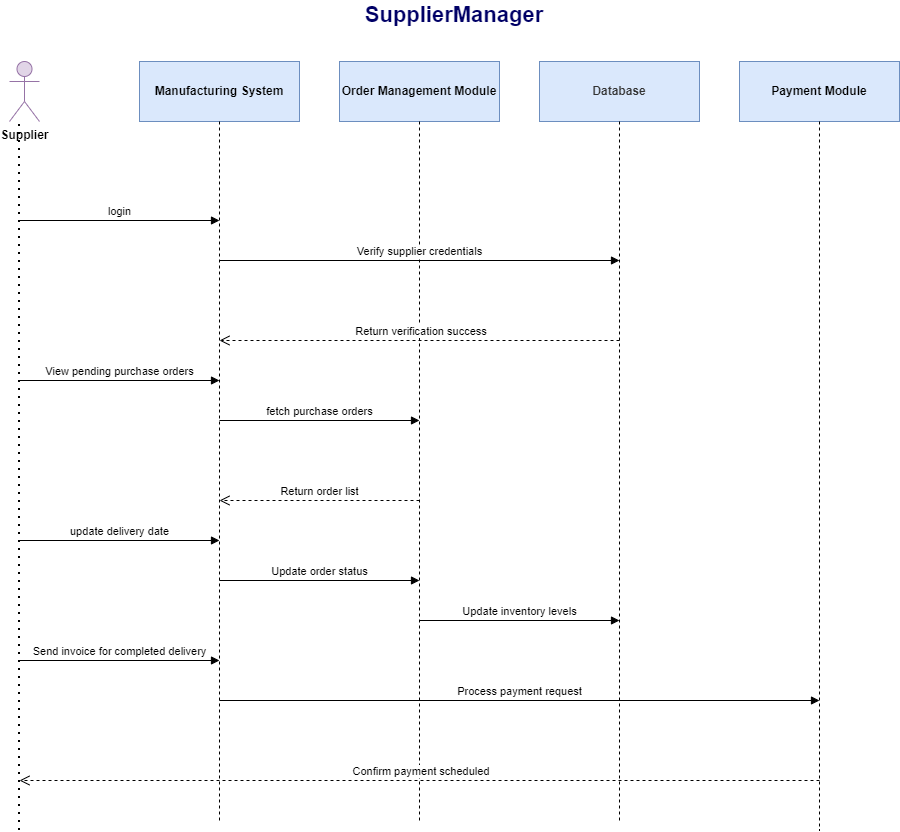

The diagram above was exported from draw.io. Its source (the exported page's mxGraphModel, read from the mxfile embedded in the PNG):
<mxGraphModel dx="1291" dy="629" grid="1" gridSize="10" guides="1" tooltips="1" connect="1" arrows="1" fold="1" page="1" pageScale="1" pageWidth="10" pageHeight="300" math="0" shadow="0">
  <root>
    <mxCell id="0" />
    <mxCell id="1" parent="0" />
    <mxCell id="2FDtLP2Q0AIpirXl8CmD-2" value="&lt;b&gt;Supplier&lt;/b&gt;" style="shape=umlActor;verticalLabelPosition=bottom;verticalAlign=top;html=1;outlineConnect=0;fillColor=#e1d5e7;strokeColor=#9673a6;" parent="1" vertex="1">
      <mxGeometry y="111" width="30" height="60" as="geometry" />
    </mxCell>
    <mxCell id="2FDtLP2Q0AIpirXl8CmD-3" value="&lt;b&gt;&lt;font style=&quot;color: rgb(0, 0, 102); font-size: 22px;&quot;&gt;SupplierManager&lt;/font&gt;&lt;/b&gt;" style="text;html=1;align=center;verticalAlign=middle;whiteSpace=wrap;rounded=0;" parent="1" vertex="1">
      <mxGeometry x="415" y="50" width="60" height="30" as="geometry" />
    </mxCell>
    <mxCell id="2FDtLP2Q0AIpirXl8CmD-4" value="&lt;strong data-end=&quot;595&quot; data-start=&quot;571&quot;&gt;Manufacturing System&lt;/strong&gt;" style="shape=rect;html=1;whiteSpace=wrap;align=center;fillColor=#dae8fc;strokeColor=#6c8ebf;" parent="1" vertex="1">
      <mxGeometry x="130" y="111" width="160" height="60" as="geometry" />
    </mxCell>
    <mxCell id="2FDtLP2Q0AIpirXl8CmD-5" value="" style="edgeStyle=none;html=1;dashed=1;endArrow=none;align=center;verticalAlign=bottom;exitX=0.5;exitY=1;rounded=0;" parent="1" source="2FDtLP2Q0AIpirXl8CmD-4" edge="1">
      <mxGeometry x="1" relative="1" as="geometry">
        <mxPoint x="210" y="870" as="targetPoint" />
      </mxGeometry>
    </mxCell>
    <mxCell id="2FDtLP2Q0AIpirXl8CmD-6" value="&lt;strong data-end=&quot;627&quot; data-start=&quot;600&quot;&gt;Order Management Module&lt;/strong&gt;" style="shape=rect;html=1;whiteSpace=wrap;align=center;fillColor=#dae8fc;strokeColor=#6c8ebf;" parent="1" vertex="1">
      <mxGeometry x="330" y="111" width="160" height="60" as="geometry" />
    </mxCell>
    <mxCell id="2FDtLP2Q0AIpirXl8CmD-7" value="" style="edgeStyle=none;html=1;dashed=1;endArrow=none;align=center;verticalAlign=bottom;exitX=0.5;exitY=1;rounded=0;" parent="1" source="2FDtLP2Q0AIpirXl8CmD-6" edge="1">
      <mxGeometry x="1" relative="1" as="geometry">
        <mxPoint x="410" y="870" as="targetPoint" />
      </mxGeometry>
    </mxCell>
    <mxCell id="2FDtLP2Q0AIpirXl8CmD-8" value="&lt;strong style=&quot;color: rgb(51, 51, 51);&quot; data-end=&quot;654&quot; data-start=&quot;632&quot;&gt;&amp;nbsp;Database&amp;nbsp;&lt;/strong&gt;" style="shape=rect;html=1;whiteSpace=wrap;align=center;fillColor=#dae8fc;strokeColor=#6c8ebf;" parent="1" vertex="1">
      <mxGeometry x="530" y="111" width="160" height="60" as="geometry" />
    </mxCell>
    <mxCell id="2FDtLP2Q0AIpirXl8CmD-9" value="" style="edgeStyle=none;html=1;dashed=1;endArrow=none;align=center;verticalAlign=bottom;exitX=0.5;exitY=1;rounded=0;" parent="1" source="2FDtLP2Q0AIpirXl8CmD-8" edge="1">
      <mxGeometry x="1" relative="1" as="geometry">
        <mxPoint x="610" y="870" as="targetPoint" />
      </mxGeometry>
    </mxCell>
    <mxCell id="2FDtLP2Q0AIpirXl8CmD-10" value="&lt;strong style=&quot;color: rgb(0, 0, 0);&quot; data-end=&quot;677&quot; data-start=&quot;659&quot;&gt;Payment Module&lt;/strong&gt;" style="shape=rect;html=1;whiteSpace=wrap;align=center;fillColor=#dae8fc;strokeColor=#6c8ebf;" parent="1" vertex="1">
      <mxGeometry x="730" y="111" width="160" height="60" as="geometry" />
    </mxCell>
    <mxCell id="2FDtLP2Q0AIpirXl8CmD-11" value="" style="edgeStyle=none;html=1;dashed=1;endArrow=none;align=center;verticalAlign=bottom;exitX=0.5;exitY=1;rounded=0;" parent="1" source="2FDtLP2Q0AIpirXl8CmD-10" edge="1">
      <mxGeometry x="1" relative="1" as="geometry">
        <mxPoint x="810" y="880" as="targetPoint" />
      </mxGeometry>
    </mxCell>
    <mxCell id="2FDtLP2Q0AIpirXl8CmD-12" value="" style="endArrow=none;dashed=1;html=1;dashPattern=1 3;strokeWidth=2;rounded=0;" parent="1" edge="1">
      <mxGeometry width="50" height="50" relative="1" as="geometry">
        <mxPoint x="10" y="880" as="sourcePoint" />
        <mxPoint x="10" y="170" as="targetPoint" />
      </mxGeometry>
    </mxCell>
    <mxCell id="2FDtLP2Q0AIpirXl8CmD-13" value="login" style="html=1;verticalAlign=bottom;endArrow=block;curved=0;rounded=0;" parent="1" edge="1">
      <mxGeometry width="80" relative="1" as="geometry">
        <mxPoint x="10" y="270" as="sourcePoint" />
        <mxPoint x="210" y="270" as="targetPoint" />
      </mxGeometry>
    </mxCell>
    <mxCell id="2FDtLP2Q0AIpirXl8CmD-14" value="Verify supplier credentials" style="html=1;verticalAlign=bottom;endArrow=block;curved=0;rounded=0;" parent="1" edge="1">
      <mxGeometry width="80" relative="1" as="geometry">
        <mxPoint x="210" y="310" as="sourcePoint" />
        <mxPoint x="610" y="310" as="targetPoint" />
      </mxGeometry>
    </mxCell>
    <mxCell id="2FDtLP2Q0AIpirXl8CmD-15" value="&amp;nbsp;Return verification success" style="html=1;verticalAlign=bottom;endArrow=open;dashed=1;endSize=8;curved=0;rounded=0;" parent="1" edge="1">
      <mxGeometry relative="1" as="geometry">
        <mxPoint x="610" y="390" as="sourcePoint" />
        <mxPoint x="210" y="390" as="targetPoint" />
      </mxGeometry>
    </mxCell>
    <mxCell id="2FDtLP2Q0AIpirXl8CmD-16" value="View pending purchase orders" style="html=1;verticalAlign=bottom;endArrow=block;curved=0;rounded=0;" parent="1" edge="1">
      <mxGeometry width="80" relative="1" as="geometry">
        <mxPoint x="10" y="430" as="sourcePoint" />
        <mxPoint x="210" y="430" as="targetPoint" />
      </mxGeometry>
    </mxCell>
    <mxCell id="2FDtLP2Q0AIpirXl8CmD-17" value="fetch purchase orders" style="html=1;verticalAlign=bottom;endArrow=block;curved=0;rounded=0;" parent="1" edge="1">
      <mxGeometry width="80" relative="1" as="geometry">
        <mxPoint x="210" y="470" as="sourcePoint" />
        <mxPoint x="410" y="470" as="targetPoint" />
      </mxGeometry>
    </mxCell>
    <mxCell id="2FDtLP2Q0AIpirXl8CmD-18" value="Return order list" style="html=1;verticalAlign=bottom;endArrow=open;dashed=1;endSize=8;curved=0;rounded=0;" parent="1" edge="1">
      <mxGeometry relative="1" as="geometry">
        <mxPoint x="410" y="550" as="sourcePoint" />
        <mxPoint x="210" y="550" as="targetPoint" />
        <mxPoint as="offset" />
      </mxGeometry>
    </mxCell>
    <mxCell id="2FDtLP2Q0AIpirXl8CmD-19" value="update delivery date" style="html=1;verticalAlign=bottom;endArrow=block;curved=0;rounded=0;" parent="1" edge="1">
      <mxGeometry width="80" relative="1" as="geometry">
        <mxPoint x="10" y="590" as="sourcePoint" />
        <mxPoint x="210" y="590" as="targetPoint" />
        <mxPoint as="offset" />
      </mxGeometry>
    </mxCell>
    <mxCell id="2FDtLP2Q0AIpirXl8CmD-20" value="Update order status" style="html=1;verticalAlign=bottom;endArrow=block;curved=0;rounded=0;" parent="1" edge="1">
      <mxGeometry width="80" relative="1" as="geometry">
        <mxPoint x="210" y="630" as="sourcePoint" />
        <mxPoint x="410" y="630" as="targetPoint" />
      </mxGeometry>
    </mxCell>
    <mxCell id="2FDtLP2Q0AIpirXl8CmD-21" value="Update inventory levels" style="html=1;verticalAlign=bottom;endArrow=block;curved=0;rounded=0;" parent="1" edge="1">
      <mxGeometry width="80" relative="1" as="geometry">
        <mxPoint x="410" y="670" as="sourcePoint" />
        <mxPoint x="610" y="670" as="targetPoint" />
        <mxPoint as="offset" />
      </mxGeometry>
    </mxCell>
    <mxCell id="2FDtLP2Q0AIpirXl8CmD-22" value="Send invoice for completed delivery" style="html=1;verticalAlign=bottom;endArrow=block;curved=0;rounded=0;" parent="1" edge="1">
      <mxGeometry width="80" relative="1" as="geometry">
        <mxPoint x="10" y="710" as="sourcePoint" />
        <mxPoint x="210" y="710" as="targetPoint" />
        <mxPoint as="offset" />
      </mxGeometry>
    </mxCell>
    <mxCell id="2FDtLP2Q0AIpirXl8CmD-23" value="Process payment request" style="html=1;verticalAlign=bottom;endArrow=block;curved=0;rounded=0;" parent="1" edge="1">
      <mxGeometry width="80" relative="1" as="geometry">
        <mxPoint x="210" y="750" as="sourcePoint" />
        <mxPoint x="810" y="750" as="targetPoint" />
      </mxGeometry>
    </mxCell>
    <mxCell id="2FDtLP2Q0AIpirXl8CmD-24" value="&amp;nbsp;Confirm payment scheduled" style="html=1;verticalAlign=bottom;endArrow=open;dashed=1;endSize=8;curved=0;rounded=0;" parent="1" edge="1">
      <mxGeometry relative="1" as="geometry">
        <mxPoint x="810" y="830" as="sourcePoint" />
        <mxPoint x="10" y="830" as="targetPoint" />
        <mxPoint as="offset" />
      </mxGeometry>
    </mxCell>
  </root>
</mxGraphModel>